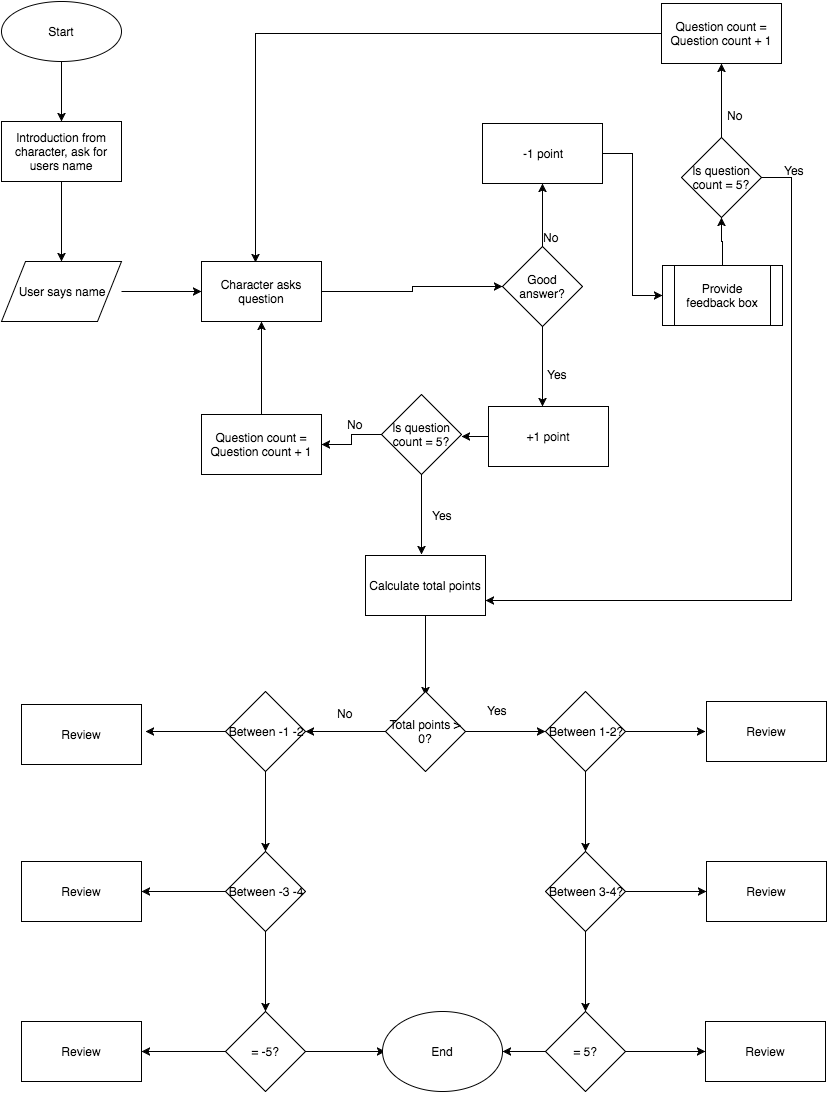

The diagram above was exported from draw.io. Its source (the exported page's mxGraphModel, read from the mxfile embedded in the PNG):
<mxGraphModel dx="1030" dy="427" grid="1" gridSize="10" guides="1" tooltips="1" connect="1" arrows="1" fold="1" page="1" pageScale="1" pageWidth="826" pageHeight="1169" background="#ffffff" math="0" shadow="0">
  <root>
    <mxCell id="0" />
    <mxCell id="1" parent="0" />
    <mxCell id="6" value="" style="edgeStyle=orthogonalEdgeStyle;rounded=0;html=1;jettySize=auto;orthogonalLoop=1;" parent="1" source="2" edge="1">
      <mxGeometry relative="1" as="geometry">
        <mxPoint x="60" y="120" as="targetPoint" />
      </mxGeometry>
    </mxCell>
    <mxCell id="2" value="Start" style="ellipse;whiteSpace=wrap;html=1;" parent="1" vertex="1">
      <mxGeometry width="120" height="60" as="geometry" />
    </mxCell>
    <mxCell id="9" value="" style="edgeStyle=orthogonalEdgeStyle;rounded=0;html=1;jettySize=auto;orthogonalLoop=1;" parent="1" source="7" edge="1">
      <mxGeometry relative="1" as="geometry">
        <mxPoint x="60" y="260" as="targetPoint" />
      </mxGeometry>
    </mxCell>
    <mxCell id="7" value="Introduction from character, ask for users name" style="whiteSpace=wrap;html=1;" parent="1" vertex="1">
      <mxGeometry y="120" width="120" height="60" as="geometry" />
    </mxCell>
    <mxCell id="16" value="" style="edgeStyle=orthogonalEdgeStyle;rounded=0;html=1;jettySize=auto;orthogonalLoop=1;" parent="1" source="12" edge="1">
      <mxGeometry relative="1" as="geometry">
        <mxPoint x="200" y="290" as="targetPoint" />
      </mxGeometry>
    </mxCell>
    <mxCell id="12" value="User says name" style="shape=parallelogram;whiteSpace=wrap;html=1;" parent="1" vertex="1">
      <mxGeometry y="260" width="120" height="60" as="geometry" />
    </mxCell>
    <mxCell id="43" value="" style="edgeStyle=orthogonalEdgeStyle;rounded=0;html=1;jettySize=auto;orthogonalLoop=1;entryX=0;entryY=0.5;" parent="1" source="18" target="21" edge="1">
      <mxGeometry relative="1" as="geometry">
        <mxPoint x="360" y="290" as="targetPoint" />
        <Array as="points">
          <mxPoint x="411" y="290" />
          <mxPoint x="411" y="285" />
        </Array>
      </mxGeometry>
    </mxCell>
    <mxCell id="18" value="Character asks question" style="whiteSpace=wrap;html=1;" parent="1" vertex="1">
      <mxGeometry x="200" y="260" width="120" height="60" as="geometry" />
    </mxCell>
    <mxCell id="23" value="" style="edgeStyle=orthogonalEdgeStyle;rounded=0;html=1;jettySize=auto;orthogonalLoop=1;" parent="1" source="21" edge="1">
      <mxGeometry relative="1" as="geometry">
        <mxPoint x="541" y="405" as="targetPoint" />
      </mxGeometry>
    </mxCell>
    <mxCell id="26" value="" style="edgeStyle=orthogonalEdgeStyle;rounded=0;html=1;jettySize=auto;orthogonalLoop=1;" parent="1" source="21" edge="1">
      <mxGeometry relative="1" as="geometry">
        <mxPoint x="541" y="182" as="targetPoint" />
      </mxGeometry>
    </mxCell>
    <mxCell id="21" value="Good answer?" style="rhombus;whiteSpace=wrap;html=1;" parent="1" vertex="1">
      <mxGeometry x="501" y="245" width="80" height="80" as="geometry" />
    </mxCell>
    <mxCell id="47" value="" style="edgeStyle=orthogonalEdgeStyle;rounded=0;html=1;jettySize=auto;orthogonalLoop=1;" parent="1" source="24" edge="1">
      <mxGeometry relative="1" as="geometry">
        <mxPoint x="460" y="435" as="targetPoint" />
      </mxGeometry>
    </mxCell>
    <mxCell id="24" value="+1 point" style="whiteSpace=wrap;html=1;" parent="1" vertex="1">
      <mxGeometry x="487" y="405" width="120" height="60" as="geometry" />
    </mxCell>
    <mxCell id="41" style="edgeStyle=orthogonalEdgeStyle;rounded=0;html=1;jettySize=auto;orthogonalLoop=1;" parent="1" source="38" target="18" edge="1">
      <mxGeometry relative="1" as="geometry" />
    </mxCell>
    <mxCell id="38" value="Question count = Question count + 1" style="whiteSpace=wrap;html=1;" parent="1" vertex="1">
      <mxGeometry x="200" y="413" width="120" height="60" as="geometry" />
    </mxCell>
    <mxCell id="29" value="" style="edgeStyle=orthogonalEdgeStyle;rounded=0;html=1;jettySize=auto;orthogonalLoop=1;entryX=0;entryY=0.5;" parent="1" source="27" target="28" edge="1">
      <mxGeometry relative="1" as="geometry">
        <mxPoint x="681" y="152" as="targetPoint" />
        <Array as="points">
          <mxPoint x="631" y="152" />
          <mxPoint x="631" y="294" />
        </Array>
      </mxGeometry>
    </mxCell>
    <mxCell id="27" value="-1 point" style="whiteSpace=wrap;html=1;" parent="1" vertex="1">
      <mxGeometry x="481" y="122" width="120" height="60" as="geometry" />
    </mxCell>
    <mxCell id="51" value="" style="edgeStyle=orthogonalEdgeStyle;rounded=0;html=1;jettySize=auto;orthogonalLoop=1;" parent="1" source="28" edge="1">
      <mxGeometry relative="1" as="geometry">
        <mxPoint x="720" y="216" as="targetPoint" />
      </mxGeometry>
    </mxCell>
    <mxCell id="28" value="Provide feedback box" style="shape=process;whiteSpace=wrap;html=1;" parent="1" vertex="1">
      <mxGeometry x="661" y="264" width="120" height="60" as="geometry" />
    </mxCell>
    <mxCell id="32" value="Yes" style="text;html=1;resizable=0;points=[];autosize=1;align=left;verticalAlign=top;spacingTop=-4;" parent="1" vertex="1">
      <mxGeometry x="544" y="364" width="40" height="20" as="geometry" />
    </mxCell>
    <mxCell id="33" value="No" style="text;html=1;resizable=0;points=[];autosize=1;align=left;verticalAlign=top;spacingTop=-4;" parent="1" vertex="1">
      <mxGeometry x="540" y="227" width="30" height="20" as="geometry" />
    </mxCell>
    <mxCell id="37" style="edgeStyle=orthogonalEdgeStyle;rounded=0;html=1;entryX=0.45;entryY=0.017;entryPerimeter=0;jettySize=auto;orthogonalLoop=1;" parent="1" source="36" target="18" edge="1">
      <mxGeometry relative="1" as="geometry" />
    </mxCell>
    <mxCell id="36" value="Question count = Question count + 1" style="whiteSpace=wrap;html=1;" parent="1" vertex="1">
      <mxGeometry x="660" y="2" width="120" height="60" as="geometry" />
    </mxCell>
    <mxCell id="49" style="edgeStyle=orthogonalEdgeStyle;rounded=0;html=1;entryX=1;entryY=0.5;jettySize=auto;orthogonalLoop=1;" parent="1" source="48" target="38" edge="1">
      <mxGeometry relative="1" as="geometry" />
    </mxCell>
    <mxCell id="57" value="" style="edgeStyle=orthogonalEdgeStyle;rounded=0;html=1;jettySize=auto;orthogonalLoop=1;" parent="1" source="48" edge="1">
      <mxGeometry relative="1" as="geometry">
        <mxPoint x="420" y="553" as="targetPoint" />
      </mxGeometry>
    </mxCell>
    <mxCell id="48" value="Is question count = 5?" style="rhombus;whiteSpace=wrap;html=1;" parent="1" vertex="1">
      <mxGeometry x="380" y="393" width="80" height="80" as="geometry" />
    </mxCell>
    <mxCell id="53" style="edgeStyle=orthogonalEdgeStyle;rounded=0;html=1;entryX=0.5;entryY=1;jettySize=auto;orthogonalLoop=1;" parent="1" source="52" target="36" edge="1">
      <mxGeometry relative="1" as="geometry" />
    </mxCell>
    <mxCell id="59" style="edgeStyle=orthogonalEdgeStyle;rounded=0;html=1;entryX=1;entryY=0.75;jettySize=auto;orthogonalLoop=1;" parent="1" source="52" target="58" edge="1">
      <mxGeometry relative="1" as="geometry">
        <Array as="points">
          <mxPoint x="790" y="176" />
          <mxPoint x="790" y="599" />
        </Array>
      </mxGeometry>
    </mxCell>
    <mxCell id="52" value="Is question count = 5?" style="rhombus;whiteSpace=wrap;html=1;" parent="1" vertex="1">
      <mxGeometry x="680" y="136" width="80" height="80" as="geometry" />
    </mxCell>
    <mxCell id="54" value="No" style="text;html=1;resizable=0;points=[];autosize=1;align=left;verticalAlign=top;spacingTop=-4;" parent="1" vertex="1">
      <mxGeometry x="724" y="105" width="30" height="20" as="geometry" />
    </mxCell>
    <mxCell id="55" value="No" style="text;html=1;resizable=0;points=[];autosize=1;align=left;verticalAlign=top;spacingTop=-4;" parent="1" vertex="1">
      <mxGeometry x="344" y="414" width="30" height="20" as="geometry" />
    </mxCell>
    <mxCell id="61" value="" style="edgeStyle=orthogonalEdgeStyle;rounded=0;html=1;jettySize=auto;orthogonalLoop=1;" parent="1" source="58" edge="1">
      <mxGeometry relative="1" as="geometry">
        <mxPoint x="424" y="694" as="targetPoint" />
      </mxGeometry>
    </mxCell>
    <mxCell id="58" value="Calculate total points" style="whiteSpace=wrap;html=1;" parent="1" vertex="1">
      <mxGeometry x="364" y="554" width="120" height="60" as="geometry" />
    </mxCell>
    <mxCell id="83" value="" style="edgeStyle=orthogonalEdgeStyle;rounded=0;html=1;jettySize=auto;orthogonalLoop=1;" parent="1" source="62" target="82" edge="1">
      <mxGeometry relative="1" as="geometry" />
    </mxCell>
    <mxCell id="85" value="" style="edgeStyle=orthogonalEdgeStyle;rounded=0;html=1;jettySize=auto;orthogonalLoop=1;" parent="1" source="62" target="84" edge="1">
      <mxGeometry relative="1" as="geometry" />
    </mxCell>
    <mxCell id="62" value="Total points &amp;gt; 0?" style="rhombus;whiteSpace=wrap;html=1;" parent="1" vertex="1">
      <mxGeometry x="384" y="690" width="80" height="80" as="geometry" />
    </mxCell>
    <mxCell id="91" value="" style="edgeStyle=orthogonalEdgeStyle;rounded=0;html=1;jettySize=auto;orthogonalLoop=1;" parent="1" source="84" target="90" edge="1">
      <mxGeometry relative="1" as="geometry" />
    </mxCell>
    <mxCell id="104" value="" style="edgeStyle=orthogonalEdgeStyle;rounded=0;html=1;jettySize=auto;orthogonalLoop=1;" parent="1" source="84" edge="1">
      <mxGeometry relative="1" as="geometry">
        <mxPoint x="144" y="730" as="targetPoint" />
      </mxGeometry>
    </mxCell>
    <mxCell id="84" value="Between -1 -2" style="rhombus;whiteSpace=wrap;html=1;" parent="1" vertex="1">
      <mxGeometry x="224" y="690" width="80" height="80" as="geometry" />
    </mxCell>
    <mxCell id="93" value="" style="edgeStyle=orthogonalEdgeStyle;rounded=0;html=1;jettySize=auto;orthogonalLoop=1;" parent="1" source="90" target="92" edge="1">
      <mxGeometry relative="1" as="geometry" />
    </mxCell>
    <mxCell id="108" style="edgeStyle=orthogonalEdgeStyle;rounded=0;html=1;entryX=1;entryY=0.5;jettySize=auto;orthogonalLoop=1;" parent="1" source="90" target="106" edge="1">
      <mxGeometry relative="1" as="geometry" />
    </mxCell>
    <mxCell id="90" value="Between -3 -4" style="rhombus;whiteSpace=wrap;html=1;" parent="1" vertex="1">
      <mxGeometry x="224" y="850" width="80" height="80" as="geometry" />
    </mxCell>
    <mxCell id="109" style="edgeStyle=orthogonalEdgeStyle;rounded=0;html=1;entryX=1;entryY=0.5;jettySize=auto;orthogonalLoop=1;" parent="1" source="92" target="107" edge="1">
      <mxGeometry relative="1" as="geometry" />
    </mxCell>
    <mxCell id="436fd443c5f2629-112" value="" style="edgeStyle=orthogonalEdgeStyle;rounded=0;html=1;jettySize=auto;orthogonalLoop=1;" edge="1" parent="1" source="92">
      <mxGeometry relative="1" as="geometry">
        <mxPoint x="384" y="1050" as="targetPoint" />
      </mxGeometry>
    </mxCell>
    <mxCell id="92" value="= -5?" style="rhombus;whiteSpace=wrap;html=1;" parent="1" vertex="1">
      <mxGeometry x="224" y="1010" width="80" height="80" as="geometry" />
    </mxCell>
    <mxCell id="87" value="" style="edgeStyle=orthogonalEdgeStyle;rounded=0;html=1;jettySize=auto;orthogonalLoop=1;" parent="1" source="82" target="86" edge="1">
      <mxGeometry relative="1" as="geometry" />
    </mxCell>
    <mxCell id="97" value="" style="edgeStyle=orthogonalEdgeStyle;rounded=0;html=1;jettySize=auto;orthogonalLoop=1;" parent="1" source="82" edge="1">
      <mxGeometry relative="1" as="geometry">
        <mxPoint x="704" y="730" as="targetPoint" />
      </mxGeometry>
    </mxCell>
    <mxCell id="82" value="Between 1-2?" style="rhombus;whiteSpace=wrap;html=1;" parent="1" vertex="1">
      <mxGeometry x="544" y="690" width="80" height="80" as="geometry" />
    </mxCell>
    <mxCell id="89" value="" style="edgeStyle=orthogonalEdgeStyle;rounded=0;html=1;jettySize=auto;orthogonalLoop=1;" parent="1" source="86" target="88" edge="1">
      <mxGeometry relative="1" as="geometry" />
    </mxCell>
    <mxCell id="101" style="edgeStyle=orthogonalEdgeStyle;rounded=0;html=1;entryX=0;entryY=0.5;jettySize=auto;orthogonalLoop=1;" parent="1" source="86" target="99" edge="1">
      <mxGeometry relative="1" as="geometry" />
    </mxCell>
    <mxCell id="86" value="Between 3-4?" style="rhombus;whiteSpace=wrap;html=1;" parent="1" vertex="1">
      <mxGeometry x="544" y="850" width="80" height="80" as="geometry" />
    </mxCell>
    <mxCell id="102" style="edgeStyle=orthogonalEdgeStyle;rounded=0;html=1;entryX=0;entryY=0.5;jettySize=auto;orthogonalLoop=1;" parent="1" source="88" target="100" edge="1">
      <mxGeometry relative="1" as="geometry" />
    </mxCell>
    <mxCell id="436fd443c5f2629-114" style="edgeStyle=orthogonalEdgeStyle;rounded=0;html=1;entryX=1;entryY=0.5;jettySize=auto;orthogonalLoop=1;" edge="1" parent="1" source="88" target="436fd443c5f2629-113">
      <mxGeometry relative="1" as="geometry" />
    </mxCell>
    <mxCell id="88" value="= 5?" style="rhombus;whiteSpace=wrap;html=1;" parent="1" vertex="1">
      <mxGeometry x="544" y="1010" width="80" height="80" as="geometry" />
    </mxCell>
    <mxCell id="94" value="Yes" style="text;html=1;resizable=0;points=[];autosize=1;align=left;verticalAlign=top;spacingTop=-4;" parent="1" vertex="1">
      <mxGeometry x="484" y="700" width="40" height="20" as="geometry" />
    </mxCell>
    <mxCell id="95" value="No" style="text;html=1;resizable=0;points=[];autosize=1;align=left;verticalAlign=top;spacingTop=-4;" parent="1" vertex="1">
      <mxGeometry x="334" y="703" width="30" height="20" as="geometry" />
    </mxCell>
    <mxCell id="98" value="Review" style="whiteSpace=wrap;html=1;" parent="1" vertex="1">
      <mxGeometry x="705" y="700" width="120" height="60" as="geometry" />
    </mxCell>
    <mxCell id="99" value="Review" style="whiteSpace=wrap;html=1;" parent="1" vertex="1">
      <mxGeometry x="705" y="860" width="120" height="60" as="geometry" />
    </mxCell>
    <mxCell id="100" value="Review" style="whiteSpace=wrap;html=1;" parent="1" vertex="1">
      <mxGeometry x="704" y="1020" width="120" height="60" as="geometry" />
    </mxCell>
    <mxCell id="105" value="Review" style="whiteSpace=wrap;html=1;" parent="1" vertex="1">
      <mxGeometry x="20" y="703" width="120" height="60" as="geometry" />
    </mxCell>
    <mxCell id="106" value="Review" style="whiteSpace=wrap;html=1;" parent="1" vertex="1">
      <mxGeometry x="20" y="860" width="120" height="60" as="geometry" />
    </mxCell>
    <mxCell id="107" value="Review" style="whiteSpace=wrap;html=1;" parent="1" vertex="1">
      <mxGeometry x="20" y="1020" width="120" height="60" as="geometry" />
    </mxCell>
    <mxCell id="110" value="Yes" style="text;html=1;resizable=0;points=[];autosize=1;align=left;verticalAlign=top;spacingTop=-4;" parent="1" vertex="1">
      <mxGeometry x="429" y="505" width="40" height="20" as="geometry" />
    </mxCell>
    <mxCell id="111" value="Yes" style="text;html=1;resizable=0;points=[];autosize=1;align=left;verticalAlign=top;spacingTop=-4;" parent="1" vertex="1">
      <mxGeometry x="781" y="160" width="40" height="20" as="geometry" />
    </mxCell>
    <mxCell id="436fd443c5f2629-113" value="End" style="ellipse;whiteSpace=wrap;html=1;" vertex="1" parent="1">
      <mxGeometry x="381" y="1010" width="120" height="80" as="geometry" />
    </mxCell>
  </root>
</mxGraphModel>